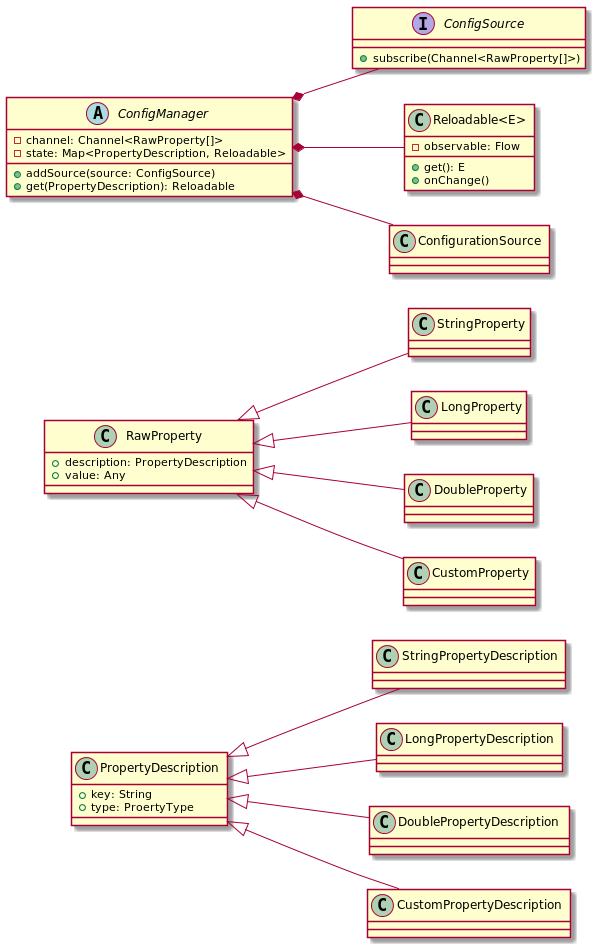

The diagram above was rendered by PlantUML. Its source (embedded in the PNG):
@startuml
left to right direction


class PropertyDescription {
    +key: String
    +type: ProertyType
}
PropertyDescription <|-- StringPropertyDescription
PropertyDescription <|-- LongPropertyDescription
PropertyDescription <|-- DoublePropertyDescription
PropertyDescription <|-- CustomPropertyDescription

class RawProperty {
    +description: PropertyDescription
    +value: Any
}
RawProperty <|-- StringProperty
RawProperty <|-- LongProperty
RawProperty <|-- DoubleProperty
RawProperty <|-- CustomProperty

interface ConfigSource {
    +subscribe(Channel<RawProperty[]>)
}

abstract class ConfigManager {
    -channel: Channel<RawProperty[]>
    -state: Map<PropertyDescription, Reloadable>

    +addSource(source: ConfigSource)
    +get(PropertyDescription): Reloadable
}

class "Reloadable<E>" {
    -observable: Flow
    +get(): E
    +onChange()
}

ConfigManager *-- ConfigurationSource
ConfigManager *-- ConfigSource
ConfigManager *-- "Reloadable<E>"

@enduml